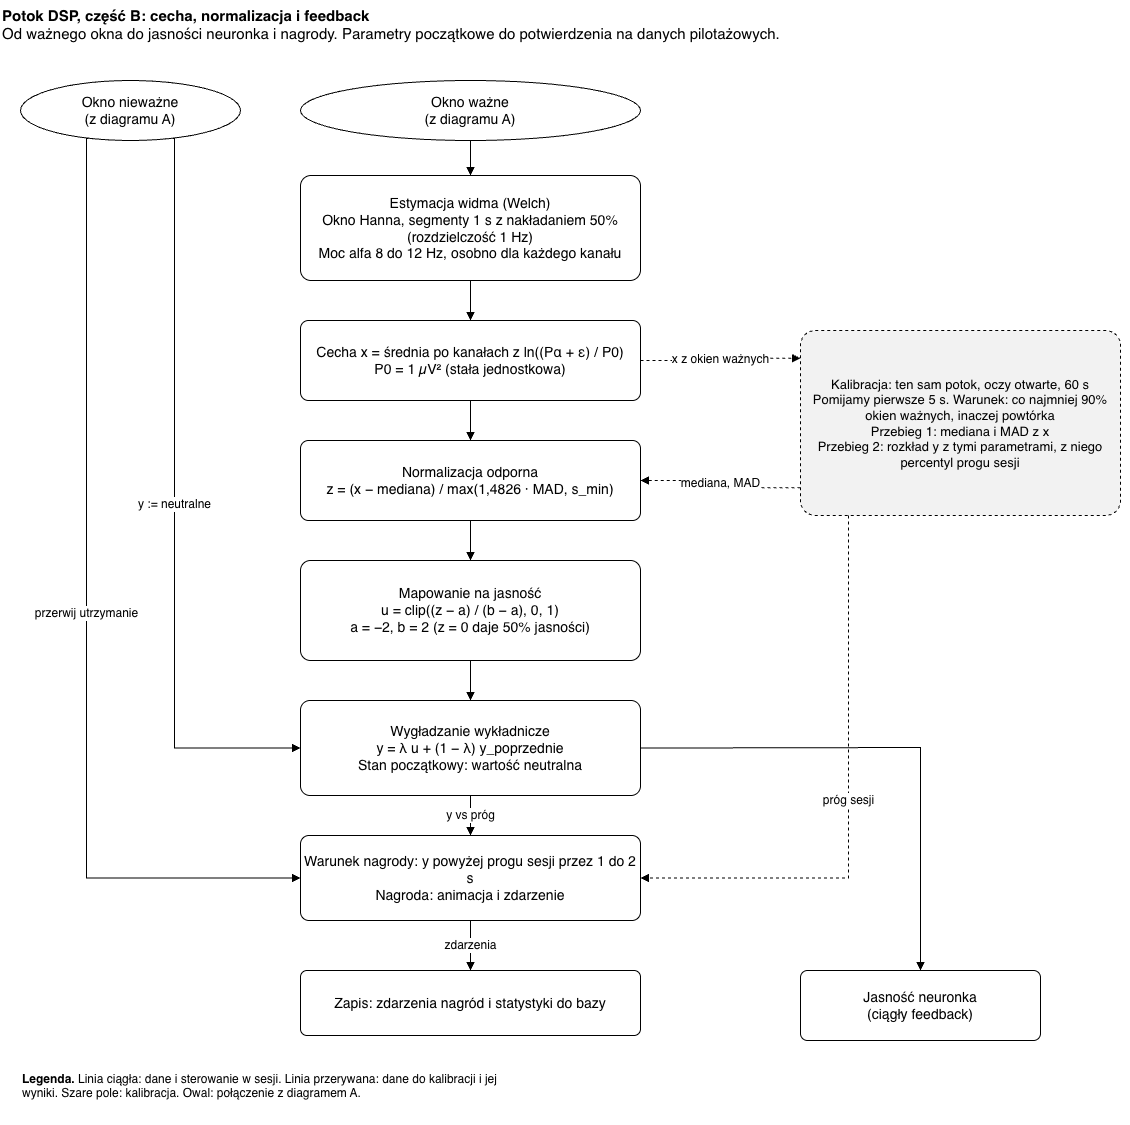

The diagram above was exported from draw.io. Its source (the exported page's mxGraphModel, read from the mxfile embedded in the PNG):
<mxGraphModel dx="1170" dy="1443" grid="1" gridSize="10" guides="1" tooltips="1" connect="1" arrows="1" fold="1" page="1" pageScale="1" pageWidth="1170" pageHeight="1500" math="0" shadow="0">
  <root>
    <mxCell id="0" />
    <mxCell id="1" parent="0" />
    <mxCell id="t0_0" parent="1" style="text;html=1;whiteSpace=wrap;align=left;verticalAlign=top;fontSize=15;" value="&lt;b&gt;Potok DSP, część B: cecha, normalizacja i feedback&lt;/b&gt;&lt;br&gt;Od ważnego okna do jasności neuronka i nagrody. Parametry początkowe do potwierdzenia na danych pilotażowych." vertex="1">
      <mxGeometry height="50" width="1130" as="geometry" />
    </mxCell>
    <mxCell id="okin" parent="1" style="ellipse;whiteSpace=wrap;html=1;fillColor=#FFFFFF;strokeColor=#000000;fontSize=14;" value="Okno ważne&lt;br&gt;(z diagramu A)" vertex="1">
      <mxGeometry height="60" width="340" x="300" y="80" as="geometry" />
    </mxCell>
    <mxCell id="invin" parent="1" style="ellipse;whiteSpace=wrap;html=1;fillColor=#FFFFFF;strokeColor=#000000;fontSize=14;" value="Okno nieważne&lt;br&gt;(z diagramu A)" vertex="1">
      <mxGeometry height="60" width="220" x="20" y="80" as="geometry" />
    </mxCell>
    <mxCell id="w" parent="1" style="rounded=1;whiteSpace=wrap;html=1;fillColor=#FFFFFF;strokeColor=#000000;fontSize=14;arcSize=10;" value="Estymacja widma (Welch)&lt;br&gt;Okno Hanna, segmenty 1 s z nakładaniem 50% (rozdzielczość 1 Hz)&lt;br&gt;Moc alfa 8 do 12 Hz, osobno dla każdego kanału" vertex="1">
      <mxGeometry height="105" width="340" x="300" y="175" as="geometry" />
    </mxCell>
    <mxCell id="f" parent="1" style="rounded=1;whiteSpace=wrap;html=1;fillColor=#FFFFFF;strokeColor=#000000;fontSize=14;arcSize=10;" value="Cecha x = średnia po kanałach z ln((Pα + ε) / P0)&lt;br&gt;P0 = 1 µV² (stała jednostkowa)" vertex="1">
      <mxGeometry height="80" width="340" x="300" y="320" as="geometry" />
    </mxCell>
    <mxCell id="z" parent="1" style="rounded=1;whiteSpace=wrap;html=1;fillColor=#FFFFFF;strokeColor=#000000;fontSize=14;arcSize=10;" value="Normalizacja odporna&lt;br&gt;z = (x − mediana) / max(1,4826 · MAD, s_min)" vertex="1">
      <mxGeometry height="80" width="340" x="300" y="440" as="geometry" />
    </mxCell>
    <mxCell id="map" parent="1" style="rounded=1;whiteSpace=wrap;html=1;fillColor=#FFFFFF;strokeColor=#000000;fontSize=14;arcSize=10;" value="Mapowanie na jasność&lt;br&gt;u = clip((z − a) / (b − a), 0, 1)&lt;br&gt;a = −2, b = 2 (z = 0 daje 50% jasności)" vertex="1">
      <mxGeometry height="100" width="340" x="300" y="560" as="geometry" />
    </mxCell>
    <mxCell id="sm" parent="1" style="rounded=1;whiteSpace=wrap;html=1;fillColor=#FFFFFF;strokeColor=#000000;fontSize=14;arcSize=10;" value="Wygładzanie wykładnicze&lt;br&gt;y = λ u + (1 − λ) y_poprzednie&lt;br&gt;Stan początkowy: wartość neutralna" vertex="1">
      <mxGeometry height="95" width="340" x="300" y="700" as="geometry" />
    </mxCell>
    <mxCell id="rew" parent="1" style="rounded=1;whiteSpace=wrap;html=1;fillColor=#FFFFFF;strokeColor=#000000;fontSize=14;arcSize=10;" value="Warunek nagrody: y powyżej progu sesji przez 1 do 2 s&lt;br&gt;Nagroda: animacja i zdarzenie" vertex="1">
      <mxGeometry height="85" width="340" x="300" y="835" as="geometry" />
    </mxCell>
    <mxCell id="log" parent="1" style="rounded=1;whiteSpace=wrap;html=1;fillColor=#FFFFFF;strokeColor=#000000;fontSize=14;arcSize=10;" value="Zapis: zdarzenia nagród i statystyki do bazy" vertex="1">
      <mxGeometry height="65" width="340" x="300" y="970" as="geometry" />
    </mxCell>
    <mxCell id="bright" parent="1" style="rounded=1;whiteSpace=wrap;html=1;fillColor=#FFFFFF;strokeColor=#000000;fontSize=14;arcSize=10;" value="Jasność neuronka&lt;br&gt;(ciągły feedback)" vertex="1">
      <mxGeometry height="70" width="240" x="800" y="970" as="geometry" />
    </mxCell>
    <mxCell id="cal" parent="1" style="rounded=1;whiteSpace=wrap;html=1;fillColor=#F2F2F2;strokeColor=#000000;dashed=1;fontSize=13;arcSize=8;" value="Kalibracja: ten sam potok, oczy otwarte, 60 s&lt;br&gt;Pomijamy pierwsze 5 s. Warunek: co najmniej 90% okien ważnych, inaczej powtórka&lt;br&gt;Przebieg 1: mediana i MAD z x&lt;br&gt;Przebieg 2: rozkład y z tymi parametrami, z niego percentyl progu sesji" vertex="1">
      <mxGeometry height="185" width="320" x="800" y="330" as="geometry" />
    </mxCell>
    <mxCell id="a1" edge="1" parent="1" source="okin" style="edgeStyle=orthogonalEdgeStyle;rounded=0;html=1;endArrow=block;strokeColor=#000000;fontSize=12;labelBackgroundColor=#FFFFFF;" target="w" value="">
      <mxGeometry relative="1" as="geometry" />
    </mxCell>
    <mxCell id="a2" edge="1" parent="1" source="w" style="edgeStyle=orthogonalEdgeStyle;rounded=0;html=1;endArrow=block;strokeColor=#000000;fontSize=12;labelBackgroundColor=#FFFFFF;" target="f" value="">
      <mxGeometry relative="1" as="geometry" />
    </mxCell>
    <mxCell id="a3" edge="1" parent="1" source="f" style="edgeStyle=orthogonalEdgeStyle;rounded=0;html=1;endArrow=block;strokeColor=#000000;fontSize=12;labelBackgroundColor=#FFFFFF;" target="z" value="">
      <mxGeometry relative="1" as="geometry" />
    </mxCell>
    <mxCell id="a4" edge="1" parent="1" source="z" style="edgeStyle=orthogonalEdgeStyle;rounded=0;html=1;endArrow=block;strokeColor=#000000;fontSize=12;labelBackgroundColor=#FFFFFF;" target="map" value="">
      <mxGeometry relative="1" as="geometry" />
    </mxCell>
    <mxCell id="a5" edge="1" parent="1" source="map" style="edgeStyle=orthogonalEdgeStyle;rounded=0;html=1;endArrow=block;strokeColor=#000000;fontSize=12;labelBackgroundColor=#FFFFFF;" target="sm" value="">
      <mxGeometry relative="1" as="geometry" />
    </mxCell>
    <mxCell id="a6" edge="1" parent="1" source="sm" style="edgeStyle=orthogonalEdgeStyle;rounded=0;html=1;endArrow=block;strokeColor=#000000;fontSize=12;labelBackgroundColor=#FFFFFF;exitX=0.5;exitY=1;entryX=0.5;entryY=0;" target="rew" value="y vs próg">
      <mxGeometry relative="1" as="geometry" />
    </mxCell>
    <mxCell id="a7" edge="1" parent="1" source="sm" style="edgeStyle=orthogonalEdgeStyle;rounded=0;html=1;endArrow=block;strokeColor=#000000;fontSize=12;labelBackgroundColor=#FFFFFF;exitX=1;exitY=0.5;entryX=0.5;entryY=0;" target="bright" value="">
      <mxGeometry relative="1" as="geometry">
        <Array as="points">
          <mxPoint x="670" y="747" />
          <mxPoint x="920" y="747" />
        </Array>
      </mxGeometry>
    </mxCell>
    <mxCell id="a8" edge="1" parent="1" source="invin" style="edgeStyle=orthogonalEdgeStyle;rounded=0;html=1;endArrow=block;strokeColor=#000000;fontSize=12;labelBackgroundColor=#FFFFFF;exitX=0.7;exitY=1;entryX=0;entryY=0.5;" target="sm" value="y := neutralne">
      <mxGeometry relative="1" as="geometry">
        <Array as="points">
          <mxPoint x="174" y="747" />
        </Array>
      </mxGeometry>
    </mxCell>
    <mxCell id="a9" edge="1" parent="1" source="invin" style="edgeStyle=orthogonalEdgeStyle;rounded=0;html=1;endArrow=block;strokeColor=#000000;fontSize=12;labelBackgroundColor=#FFFFFF;exitX=0.3;exitY=1;entryX=0;entryY=0.5;" target="rew" value="przerwij utrzymanie">
      <mxGeometry relative="1" as="geometry">
        <Array as="points">
          <mxPoint x="86" y="877" />
        </Array>
      </mxGeometry>
    </mxCell>
    <mxCell id="a10" edge="1" parent="1" source="f" style="edgeStyle=orthogonalEdgeStyle;rounded=0;html=1;endArrow=block;strokeColor=#000000;fontSize=12;labelBackgroundColor=#FFFFFF;exitX=1;exitY=0.5;entryX=0;entryY=0.15;dashed=1;" target="cal" value="x z okien ważnych">
      <mxGeometry relative="1" as="geometry" />
    </mxCell>
    <mxCell id="a11" edge="1" parent="1" source="cal" style="edgeStyle=orthogonalEdgeStyle;rounded=0;html=1;endArrow=block;strokeColor=#000000;fontSize=12;labelBackgroundColor=#FFFFFF;exitX=0;exitY=0.85;entryX=1;entryY=0.5;dashed=1;" target="z" value="mediana, MAD">
      <mxGeometry relative="1" as="geometry" />
    </mxCell>
    <mxCell id="a12" edge="1" parent="1" source="cal" style="edgeStyle=orthogonalEdgeStyle;rounded=0;html=1;endArrow=block;strokeColor=#000000;fontSize=12;labelBackgroundColor=#FFFFFF;exitX=0.15;exitY=1;entryX=1;entryY=0.5;dashed=1;" target="rew" value="próg sesji">
      <mxGeometry relative="1" as="geometry">
        <Array as="points">
          <mxPoint x="848" y="877" />
        </Array>
      </mxGeometry>
    </mxCell>
    <mxCell id="a13" edge="1" parent="1" source="rew" style="edgeStyle=orthogonalEdgeStyle;rounded=0;html=1;endArrow=block;strokeColor=#000000;fontSize=12;labelBackgroundColor=#FFFFFF;" target="log" value="zdarzenia">
      <mxGeometry relative="1" as="geometry" />
    </mxCell>
    <mxCell id="t20_1065" parent="1" style="text;html=1;whiteSpace=wrap;align=left;verticalAlign=top;fontSize=12;" value="&lt;b&gt;Legenda.&lt;/b&gt; Linia ciągła: dane i sterowanie w sesji. Linia przerywana: dane do kalibracji i jej wyniki. Szare pole: kalibracja. Owal: połączenie z diagramem A." vertex="1">
      <mxGeometry height="60" width="480" x="20" y="1065" as="geometry" />
    </mxCell>
  </root>
</mxGraphModel>